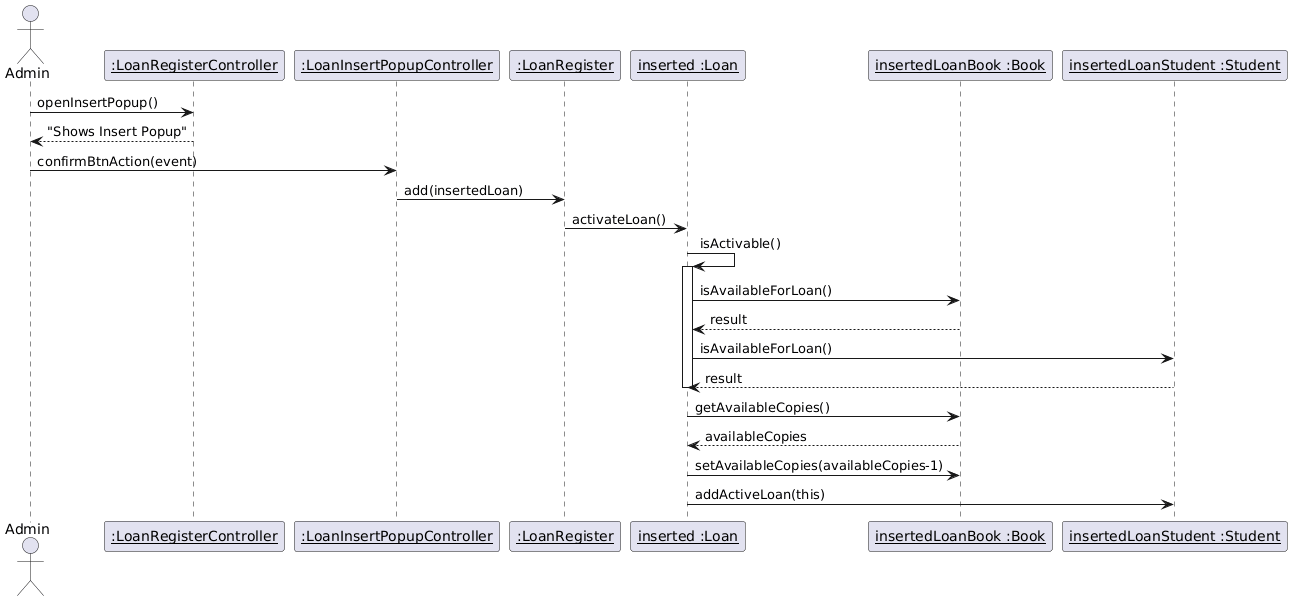

The diagram above was rendered by PlantUML. Its source (embedded in the PNG):
@startuml
'DIAGRAMMA DI SEQUENZA DELL'INSERIMENTO DI UN LOAN

actor Admin

participant "<u>:LoanRegisterController" as LoanRegisterController
participant "<u>:LoanInsertPopupController" as LoanInsertPopupController
participant "<u>:LoanRegister" as LoanRegister
participant "<u>inserted :Loan" as Loan
participant "<u>insertedLoanBook :Book" as Book
participant "<u>insertedLoanStudent :Student" as Student

Admin -> LoanRegisterController : openInsertPopup()
LoanRegisterController --> Admin : "Shows Insert Popup"
Admin -> LoanInsertPopupController : confirmBtnAction(event)
LoanInsertPopupController -> LoanRegister : add(insertedLoan)
LoanRegister -> Loan : activateLoan()
Loan -> Loan : isActivable()
activate Loan
Loan -> Book : isAvailableForLoan()
Book --> Loan : result
Loan -> Student : isAvailableForLoan()
Student --> Loan : result
deactivate Loan
Loan -> Book : getAvailableCopies()
Book --> Loan : availableCopies
Loan -> Book : setAvailableCopies(availableCopies-1)
Loan -> Student : addActiveLoan(this)
@enduml